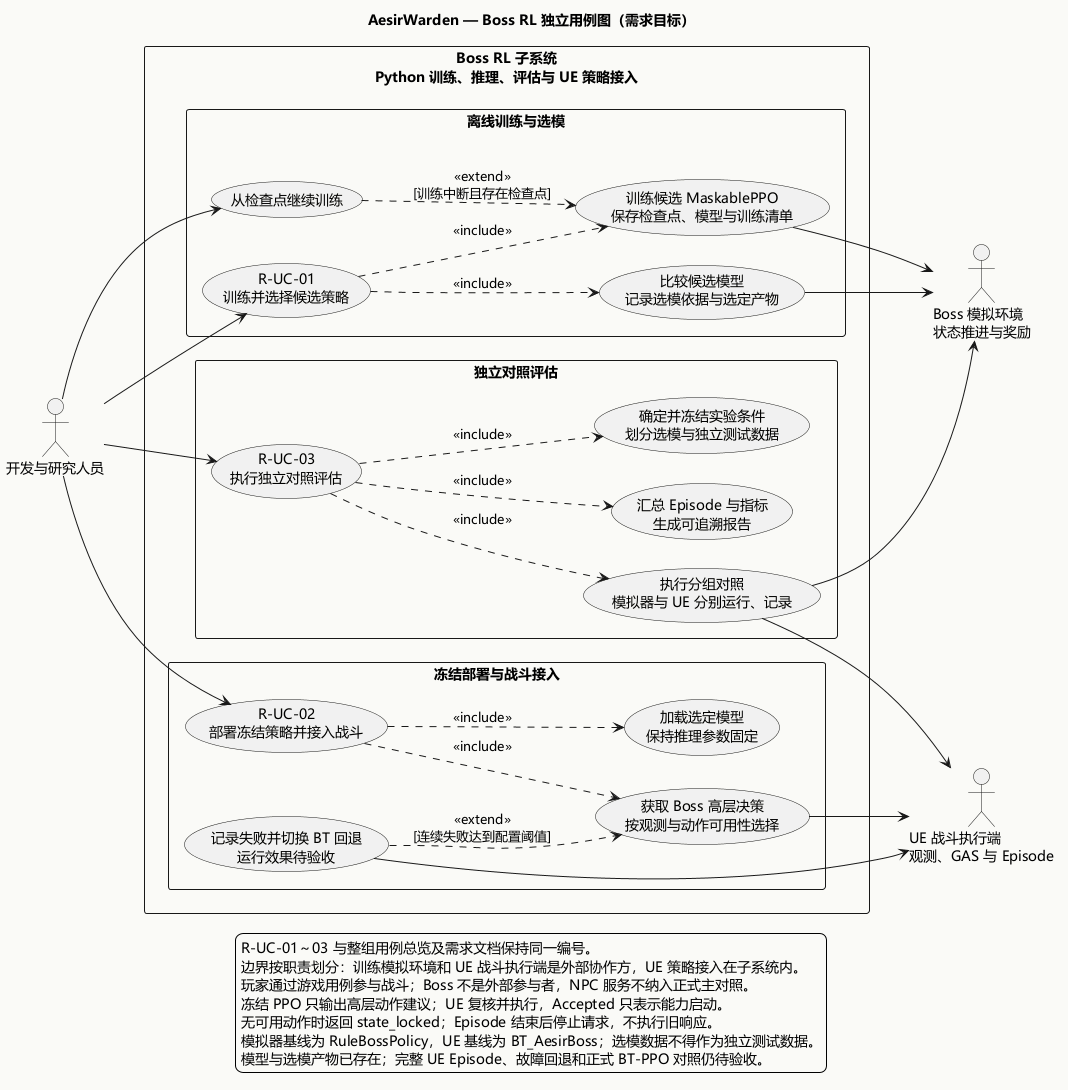

The diagram above was rendered by PlantUML. Its source (embedded in the PNG):
@startuml 07_BossRLUseCases
' Diagram: RL-UC-01; Model: To-Be / requirements baseline 2026-10-08
' Purpose: independent Boss RL training, frozen deployment and evaluation goals
' Engineering baseline: AesirWarden / aesir-ai-service; schema v4; protocol 1.0
' UE: develop ea4c8052f5df319c2d3b7b8c8dfcf2f684efb408
' AI: main 52388df5832e8910bd580fcdbb992796f8259cbd
' Evidence UE: Docs/08_RL_Research/01_BossRLContract.md; 03_EvaluationProtocol.md
' Evidence UE: Source/AesirWarden/Private/AI/Boss/AesirBossPolicyClientComponent.cpp
' Evidence AI: scripts/rl/boss/train.py; rl/boss/inference_app.py; rl/boss/evaluation.py
' Evidence AI: models/rl/boss/deployment/boss_policy_schema_v4_sim005.selection.json
' Last verified: 2026-10-08; static source and artifact review; no new UE runtime evidence

title AesirWarden — Boss RL 独立用例图（需求目标）
left to right direction
skinparam defaultFontName Microsoft YaHei
skinparam backgroundColor #FAFAF7
skinparam shadowing false
skinparam packageStyle rectangle
skinparam nodesep 30
skinparam ranksep 45

actor "开发与研究人员" as Researcher
actor "Boss 模拟环境\n状态推进与奖励" as Simulator
actor "UE 战斗执行端\n观测、GAS 与 Episode" as Game

rectangle "Boss RL 子系统\nPython 训练、推理、评估与 UE 策略接入" {
  package "离线训练与选模" {
    usecase "R-UC-01\n训练并选择候选策略" as TrainSelect
    usecase "训练候选 MaskablePPO\n保存检查点、模型与训练清单" as Train
    usecase "比较候选模型\n记录选模依据与选定产物" as Select
    usecase "从检查点继续训练" as Resume
  }
  package "冻结部署与战斗接入" {
    usecase "R-UC-02\n部署冻结策略并接入战斗" as Deploy
    usecase "加载选定模型\n保持推理参数固定" as Load
    usecase "获取 Boss 高层决策\n按观测与动作可用性选择" as Decide
    usecase "记录失败并切换 BT 回退\n运行效果待验收" as Fallback
  }
  package "独立对照评估" {
    usecase "R-UC-03\n执行独立对照评估" as Evaluate
    usecase "确定并冻结实验条件\n划分选模与独立测试数据" as Conditions
    usecase "执行分组对照\n模拟器与 UE 分别运行、记录" as Compare
    usecase "汇总 Episode 与指标\n生成可追溯报告" as Report
  }
}

Researcher --> TrainSelect
Researcher --> Deploy
Researcher --> Evaluate
Researcher --> Resume

Train --> Simulator
Select --> Simulator
Compare --> Simulator
Decide --> Game
Fallback --> Game
Compare --> Game

TrainSelect ..> Train : <<include>>
TrainSelect ..> Select : <<include>>
Resume ..> Train : <<extend>>\n[训练中断且存在检查点]
Deploy ..> Load : <<include>>
Deploy ..> Decide : <<include>>
Fallback ..> Decide : <<extend>>\n[连续失败达到配置阈值]
Evaluate ..> Conditions : <<include>>
Evaluate ..> Compare : <<include>>
Evaluate ..> Report : <<include>>

legend bottom
  R-UC-01～03 与整组用例总览及需求文档保持同一编号。
  边界按职责划分：训练模拟环境和 UE 战斗执行端是外部协作方，UE 策略接入在子系统内。
  玩家通过游戏用例参与战斗；Boss 不是外部参与者，NPC 服务不纳入正式主对照。
  冻结 PPO 只输出高层动作建议；UE 复核并执行，Accepted 只表示能力启动。
  无可用动作时返回 state_locked；Episode 结束后停止请求，不执行旧响应。
  模拟器基线为 RuleBossPolicy，UE 基线为 BT_AesirBoss；选模数据不得作为独立测试数据。
  模型与选模产物已存在；完整 UE Episode、故障回退和正式 BT-PPO 对照仍待验收。
endlegend
@enduml